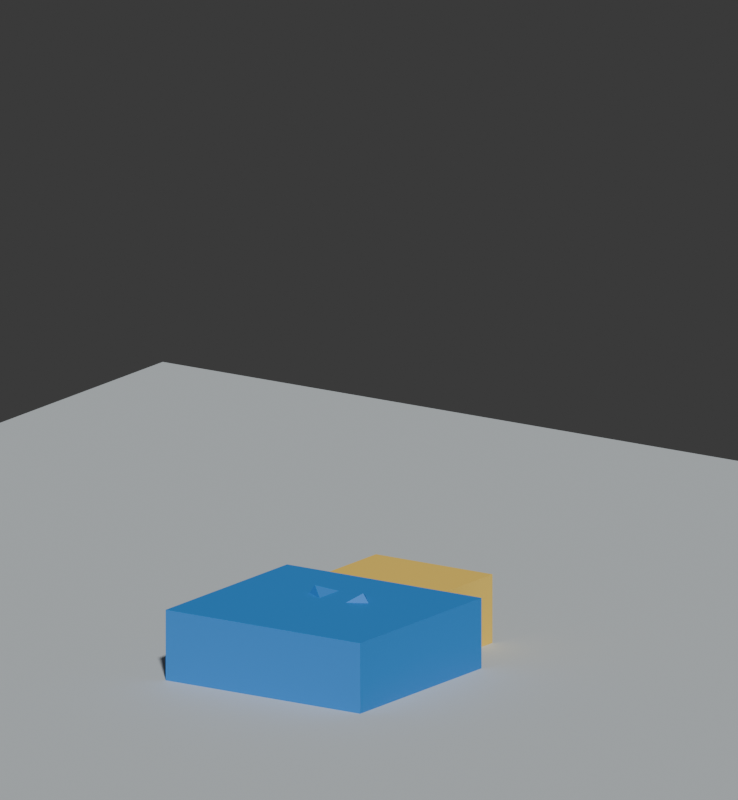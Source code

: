 # Source: BE_HeroSprint.blend  (saved by Blender 5.2.45; exported with 4.5.12 LTS)
import bpy
from mathutils import Matrix  # noqa: F401  (used for matrix-valued properties, if any)

bpy.ops.wm.read_factory_settings(use_empty=True)
scene = bpy.context.scene
scene.name = 'BE_HeroSprint'

# ---- materials (node trees are filled in below, after node groups)
mat_be_sprint_yellow = bpy.data.materials.new('BE_SPRINT_Yellow')
mat_be_sprint_yellow.diffuse_color = (1.0, 0.6654, 0.1144, 1.0)
mat_be_sprint_blue = bpy.data.materials.new('BE_SPRINT_Blue')
mat_be_sprint_blue.diffuse_color = (0.03434, 0.2462, 0.6939, 1.0)
mat_be_sprint_navy = bpy.data.materials.new('BE_SPRINT_Navy')
mat_be_sprint_navy.diffuse_color = (0.01938, 0.04092, 0.07819, 1.0)
mat_be_sprint_white = bpy.data.materials.new('BE_SPRINT_White')
mat_be_sprint_white.diffuse_color = (0.8796, 0.8879, 0.8469, 1.0)
mat_be_sprint_ground = bpy.data.materials.new('BE_SPRINT_Ground')
mat_be_sprint_ground.diffuse_color = (0.6038, 0.6514, 0.6724, 1.0)

# ---- material node trees
mat_be_sprint_yellow.use_nodes = True; mat_be_sprint_yellow.node_tree.nodes.clear()
_N = mat_be_sprint_yellow.node_tree.nodes; _L = mat_be_sprint_yellow.node_tree.links
n0 = _N.new('ShaderNodeBsdfPrincipled'); n0.name = 'Principled BSDF'; n0.location = (-200, 100)
n0.inputs[0].default_value = (1.0, 0.6654, 0.1144, 1.0)
n0.inputs[2].default_value = 0.7
n0.inputs[10].default_value = 0.005
n1 = _N.new('ShaderNodeOutputMaterial'); n1.name = 'Material Output'; n1.location = (200, 100)
_L.new(n0.outputs[0], n1.inputs[0])
n1.is_active_output = True
mat_be_sprint_blue.use_nodes = True; mat_be_sprint_blue.node_tree.nodes.clear()
_N = mat_be_sprint_blue.node_tree.nodes; _L = mat_be_sprint_blue.node_tree.links
n0 = _N.new('ShaderNodeBsdfPrincipled'); n0.name = 'Principled BSDF'; n0.location = (-200, 100)
n0.inputs[0].default_value = (0.03434, 0.2462, 0.6939, 1.0)
n0.inputs[2].default_value = 0.7
n0.inputs[10].default_value = 0.005
n1 = _N.new('ShaderNodeOutputMaterial'); n1.name = 'Material Output'; n1.location = (200, 100)
_L.new(n0.outputs[0], n1.inputs[0])
n1.is_active_output = True
mat_be_sprint_navy.use_nodes = True; mat_be_sprint_navy.node_tree.nodes.clear()
_N = mat_be_sprint_navy.node_tree.nodes; _L = mat_be_sprint_navy.node_tree.links
n0 = _N.new('ShaderNodeBsdfPrincipled'); n0.name = 'Principled BSDF'; n0.location = (-200, 100)
n0.inputs[0].default_value = (0.01938, 0.04092, 0.07819, 1.0)
n0.inputs[2].default_value = 0.7
n0.inputs[10].default_value = 0.005
n1 = _N.new('ShaderNodeOutputMaterial'); n1.name = 'Material Output'; n1.location = (200, 100)
_L.new(n0.outputs[0], n1.inputs[0])
n1.is_active_output = True
mat_be_sprint_white.use_nodes = True; mat_be_sprint_white.node_tree.nodes.clear()
_N = mat_be_sprint_white.node_tree.nodes; _L = mat_be_sprint_white.node_tree.links
n0 = _N.new('ShaderNodeBsdfPrincipled'); n0.name = 'Principled BSDF'; n0.location = (-200, 100)
n0.inputs[0].default_value = (0.8796, 0.8879, 0.8469, 1.0)
n0.inputs[2].default_value = 0.7
n0.inputs[10].default_value = 0.005
n1 = _N.new('ShaderNodeOutputMaterial'); n1.name = 'Material Output'; n1.location = (200, 100)
_L.new(n0.outputs[0], n1.inputs[0])
n1.is_active_output = True
mat_be_sprint_ground.use_nodes = True; mat_be_sprint_ground.node_tree.nodes.clear()
_N = mat_be_sprint_ground.node_tree.nodes; _L = mat_be_sprint_ground.node_tree.links
n0 = _N.new('ShaderNodeBsdfPrincipled'); n0.name = 'Principled BSDF'; n0.location = (-200, 100)
n0.inputs[0].default_value = (0.6038, 0.6514, 0.6724, 1.0)
n0.inputs[2].default_value = 0.7
n0.inputs[10].default_value = 0.005
n1 = _N.new('ShaderNodeOutputMaterial'); n1.name = 'Material Output'; n1.location = (200, 100)
_L.new(n0.outputs[0], n1.inputs[0])
n1.is_active_output = True

# ---- world
world_be_sprint_world = bpy.data.worlds.new('BE_SPRINT_World'); scene.world = world_be_sprint_world
world_be_sprint_world.use_nodes = True; world_be_sprint_world.node_tree.nodes.clear()
_N = world_be_sprint_world.node_tree.nodes; _L = world_be_sprint_world.node_tree.links
n0 = _N.new('ShaderNodeBackground'); n0.name = 'Background'; n0.location = (-200, 100)
n0.inputs[0].default_value = (0.05, 0.05, 0.05, 1.0)
n1 = _N.new('ShaderNodeOutputWorld'); n1.name = 'World Output'; n1.location = (200, 100)
_L.new(n0.outputs[0], n1.inputs[0])
n1.is_active_output = True
world_be_sprint_world.color = (0.055, 0.065, 0.08)

# ---- cameras
cam_be_sprint_camera = bpy.data.cameras.new('BE_SPRINT_Camera')
cam_be_sprint_camera.type = 'ORTHO'
cam_be_sprint_camera.ortho_scale = 6.8

# ---- meshes
me_be_sprint_leftlowerarm = bpy.data.meshes.new('BE_SPRINT_LeftLowerArm')
me_be_sprint_leftlowerarm.from_pydata([(-0.4069, -0.4311, -0.4547), (0.4069, -0.4311, -0.4547), (0.4069, 0.4311, -0.4547), (-0.4069, 0.4311, -0.4547), (-0.4069, -0.4311, 0.4547), (0.4069, -0.4311, 0.4547), (0.4069, 0.4311, 0.4547), (-0.4069, 0.4311, 0.4547)], [], [(0, 3, 2, 1), (4, 5, 6, 7), (0, 1, 5, 4), (1, 2, 6, 5), (2, 3, 7, 6), (3, 0, 4, 7)])
me_be_sprint_leftlowerarm.materials.append(mat_be_sprint_yellow)
me_be_sprint_leftlowerarm.update()
me_be_sprint_lowertorso = bpy.data.meshes.new('BE_SPRINT_LowerTorso')
me_be_sprint_lowertorso.from_pydata([(-0.826, -0.4992, -0.2501), (0.826, -0.4992, -0.2501), (0.826, 0.4992, -0.2501), (-0.826, 0.4992, -0.2501), (-0.826, -0.4992, 0.2501), (0.826, -0.4992, 0.2501), (0.826, 0.4992, 0.2501), (-0.826, 0.4992, 0.2501)], [], [(0, 3, 2, 1), (4, 5, 6, 7), (0, 1, 5, 4), (1, 2, 6, 5), (2, 3, 7, 6), (3, 0, 4, 7)])
me_be_sprint_lowertorso.materials.append(mat_be_sprint_blue)
me_be_sprint_lowertorso.update()
me_be_sprint_head = bpy.data.meshes.new('BE_SPRINT_Head')
me_be_sprint_head.from_pydata([(-0.5981, -0.599, -0.6015), (0.5981, -0.599, -0.6015), (0.5981, 0.599, -0.6015), (-0.5981, 0.599, -0.6015), (-0.5981, -0.599, 0.6015), (0.5981, -0.599, 0.6015), (0.5981, 0.599, 0.6015), (-0.5981, 0.599, 0.6015)], [], [(0, 3, 2, 1), (4, 5, 6, 7), (0, 1, 5, 4), (1, 2, 6, 5), (2, 3, 7, 6), (3, 0, 4, 7)])
me_be_sprint_head.materials.append(mat_be_sprint_yellow)
me_be_sprint_head.update()
me_be_sprint_uppertorso = bpy.data.meshes.new('BE_SPRINT_UpperTorso')
me_be_sprint_uppertorso.from_pydata([(-0.9987, -0.5553, -0.9188), (0.9987, -0.5553, -0.9188), (0.9987, 0.5553, -0.9188), (-0.9987, 0.5553, -0.9188), (-0.9987, -0.5553, 0.9188), (0.9987, -0.5553, 0.9188), (0.9987, 0.5553, 0.9188), (-0.9987, 0.5553, 0.9188)], [], [(0, 3, 2, 1), (4, 5, 6, 7), (0, 1, 5, 4), (1, 2, 6, 5), (2, 3, 7, 6), (3, 0, 4, 7)])
me_be_sprint_uppertorso.materials.append(mat_be_sprint_blue)
me_be_sprint_uppertorso.update()
me_be_sprint_righthand = bpy.data.meshes.new('BE_SPRINT_RightHand')
me_be_sprint_righthand.from_pydata([(-0.3814, -0.3738, -0.4694), (0.3814, -0.3738, -0.4694), (0.3814, 0.3738, -0.4694), (-0.3814, 0.3738, -0.4694), (-0.3814, -0.3738, 0.4694), (0.3814, -0.3738, 0.4694), (0.3814, 0.3738, 0.4694), (-0.3814, 0.3738, 0.4694)], [], [(0, 3, 2, 1), (4, 5, 6, 7), (0, 1, 5, 4), (1, 2, 6, 5), (2, 3, 7, 6), (3, 0, 4, 7)])
me_be_sprint_righthand.materials.append(mat_be_sprint_yellow)
me_be_sprint_righthand.update()
me_be_sprint_leftupperleg = bpy.data.meshes.new('BE_SPRINT_LeftUpperLeg')
me_be_sprint_leftupperleg.from_pydata([(-0.3337, -0.412, -0.6587), (0.3337, -0.412, -0.6587), (0.3337, 0.412, -0.6587), (-0.3337, 0.412, -0.6587), (-0.3337, -0.412, 0.6587), (0.3337, -0.412, 0.6587), (0.3337, 0.412, 0.6587), (-0.3337, 0.412, 0.6587)], [], [(0, 3, 2, 1), (4, 5, 6, 7), (0, 1, 5, 4), (1, 2, 6, 5), (2, 3, 7, 6), (3, 0, 4, 7)])
me_be_sprint_leftupperleg.materials.append(mat_be_sprint_navy)
me_be_sprint_leftupperleg.update()
me_be_sprint_leftfoot = bpy.data.meshes.new('BE_SPRINT_LeftFoot')
me_be_sprint_leftfoot.from_pydata([(-0.3956, -0.5973, -0.2243), (0.3956, -0.5973, -0.2243), (0.3956, 0.5973, -0.2243), (-0.3956, 0.5973, -0.2243), (-0.3956, -0.5973, 0.2243), (0.3956, -0.5973, 0.2243), (0.3956, 0.5973, 0.2243), (-0.3956, 0.5973, 0.2243)], [], [(0, 3, 2, 1), (4, 5, 6, 7), (0, 1, 5, 4), (1, 2, 6, 5), (2, 3, 7, 6), (3, 0, 4, 7)])
me_be_sprint_leftfoot.materials.append(mat_be_sprint_white)
me_be_sprint_leftfoot.update()
me_be_sprint_leftupperarm = bpy.data.meshes.new('BE_SPRINT_LeftUpperArm')
me_be_sprint_leftupperarm.from_pydata([(-0.3321, -0.4064, -0.5343), (0.3321, -0.4064, -0.5343), (0.3321, 0.4064, -0.5343), (-0.3321, 0.4064, -0.5343), (-0.3321, -0.4064, 0.5343), (0.3321, -0.4064, 0.5343), (0.3321, 0.4064, 0.5343), (-0.3321, 0.4064, 0.5343)], [], [(0, 3, 2, 1), (4, 5, 6, 7), (0, 1, 5, 4), (1, 2, 6, 5), (2, 3, 7, 6), (3, 0, 4, 7)])
me_be_sprint_leftupperarm.materials.append(mat_be_sprint_blue)
me_be_sprint_leftupperarm.update()
me_be_sprint_rightlowerarm = bpy.data.meshes.new('BE_SPRINT_RightLowerArm')
me_be_sprint_rightlowerarm.from_pydata([(-0.4069, -0.4311, -0.4547), (0.4069, -0.4311, -0.4547), (0.4069, 0.4311, -0.4547), (-0.4069, 0.4311, -0.4547), (-0.4069, -0.4311, 0.4547), (0.4069, -0.4311, 0.4547), (0.4069, 0.4311, 0.4547), (-0.4069, 0.4311, 0.4547)], [], [(0, 3, 2, 1), (4, 5, 6, 7), (0, 1, 5, 4), (1, 2, 6, 5), (2, 3, 7, 6), (3, 0, 4, 7)])
me_be_sprint_rightlowerarm.materials.append(mat_be_sprint_yellow)
me_be_sprint_rightlowerarm.update()
me_be_sprint_lefthand = bpy.data.meshes.new('BE_SPRINT_LeftHand')
me_be_sprint_lefthand.from_pydata([(-0.3814, -0.3738, -0.4694), (0.3814, -0.3738, -0.4694), (0.3814, 0.3738, -0.4694), (-0.3814, 0.3738, -0.4694), (-0.3814, -0.3738, 0.4694), (0.3814, -0.3738, 0.4694), (0.3814, 0.3738, 0.4694), (-0.3814, 0.3738, 0.4694)], [], [(0, 3, 2, 1), (4, 5, 6, 7), (0, 1, 5, 4), (1, 2, 6, 5), (2, 3, 7, 6), (3, 0, 4, 7)])
me_be_sprint_lefthand.materials.append(mat_be_sprint_yellow)
me_be_sprint_lefthand.update()
me_be_sprint_rightfoot = bpy.data.meshes.new('BE_SPRINT_RightFoot')
me_be_sprint_rightfoot.from_pydata([(-0.3956, -0.5973, -0.2243), (0.3956, -0.5973, -0.2243), (0.3956, 0.5973, -0.2243), (-0.3956, 0.5973, -0.2243), (-0.3956, -0.5973, 0.2243), (0.3956, -0.5973, 0.2243), (0.3956, 0.5973, 0.2243), (-0.3956, 0.5973, 0.2243)], [], [(0, 3, 2, 1), (4, 5, 6, 7), (0, 1, 5, 4), (1, 2, 6, 5), (2, 3, 7, 6), (3, 0, 4, 7)])
me_be_sprint_rightfoot.materials.append(mat_be_sprint_white)
me_be_sprint_rightfoot.update()
me_be_sprint_rightupperarm = bpy.data.meshes.new('BE_SPRINT_RightUpperArm')
me_be_sprint_rightupperarm.from_pydata([(-0.3321, -0.4064, -0.5343), (0.3321, -0.4064, -0.5343), (0.3321, 0.4064, -0.5343), (-0.3321, 0.4064, -0.5343), (-0.3321, -0.4064, 0.5343), (0.3321, -0.4064, 0.5343), (0.3321, 0.4064, 0.5343), (-0.3321, 0.4064, 0.5343)], [], [(0, 3, 2, 1), (4, 5, 6, 7), (0, 1, 5, 4), (1, 2, 6, 5), (2, 3, 7, 6), (3, 0, 4, 7)])
me_be_sprint_rightupperarm.materials.append(mat_be_sprint_blue)
me_be_sprint_rightupperarm.update()
me_be_sprint_rightlowerleg = bpy.data.meshes.new('BE_SPRINT_RightLowerLeg')
me_be_sprint_rightlowerleg.from_pydata([(-0.3553, -0.441, -0.4521), (0.3553, -0.441, -0.4521), (0.3553, 0.441, -0.4521), (-0.3553, 0.441, -0.4521), (-0.3553, -0.441, 0.4521), (0.3553, -0.441, 0.4521), (0.3553, 0.441, 0.4521), (-0.3553, 0.441, 0.4521)], [], [(0, 3, 2, 1), (4, 5, 6, 7), (0, 1, 5, 4), (1, 2, 6, 5), (2, 3, 7, 6), (3, 0, 4, 7)])
me_be_sprint_rightlowerleg.materials.append(mat_be_sprint_navy)
me_be_sprint_rightlowerleg.update()
me_be_sprint_rightupperleg = bpy.data.meshes.new('BE_SPRINT_RightUpperLeg')
me_be_sprint_rightupperleg.from_pydata([(-0.3337, -0.412, -0.6587), (0.3337, -0.412, -0.6587), (0.3337, 0.412, -0.6587), (-0.3337, 0.412, -0.6587), (-0.3337, -0.412, 0.6587), (0.3337, -0.412, 0.6587), (0.3337, 0.412, 0.6587), (-0.3337, 0.412, 0.6587)], [], [(0, 3, 2, 1), (4, 5, 6, 7), (0, 1, 5, 4), (1, 2, 6, 5), (2, 3, 7, 6), (3, 0, 4, 7)])
me_be_sprint_rightupperleg.materials.append(mat_be_sprint_navy)
me_be_sprint_rightupperleg.update()
me_be_sprint_leftlowerleg = bpy.data.meshes.new('BE_SPRINT_LeftLowerLeg')
me_be_sprint_leftlowerleg.from_pydata([(-0.3553, -0.441, -0.4521), (0.3553, -0.441, -0.4521), (0.3553, 0.441, -0.4521), (-0.3553, 0.441, -0.4521), (-0.3553, -0.441, 0.4521), (0.3553, -0.441, 0.4521), (0.3553, 0.441, 0.4521), (-0.3553, 0.441, 0.4521)], [], [(0, 3, 2, 1), (4, 5, 6, 7), (0, 1, 5, 4), (1, 2, 6, 5), (2, 3, 7, 6), (3, 0, 4, 7)])
me_be_sprint_leftlowerleg.materials.append(mat_be_sprint_navy)
me_be_sprint_leftlowerleg.update()
me_be_sprint_ground = bpy.data.meshes.new('BE_SPRINT_Ground')
me_be_sprint_ground.from_pydata([(-7.0, -7.0, -0.04), (7.0, -7.0, -0.04), (7.0, 7.0, -0.04), (-7.0, 7.0, -0.04), (-7.0, -7.0, 0.04), (7.0, -7.0, 0.04), (7.0, 7.0, 0.04), (-7.0, 7.0, 0.04)], [], [(0, 3, 2, 1), (4, 5, 6, 7), (0, 1, 5, 4), (1, 2, 6, 5), (2, 3, 7, 6), (3, 0, 4, 7)])
me_be_sprint_ground.materials.append(mat_be_sprint_ground)
me_be_sprint_ground.update()
arm_be_herosprint_r15 = bpy.data.armatures.new('BE_HeroSprint_R15')  # bones are not reproduced

# ---- objects
ob_be_herosprint_r15 = bpy.data.objects.new('BE_HeroSprint_R15', arm_be_herosprint_r15)
ob_be_sprint_leftlowerarm = bpy.data.objects.new('BE_SPRINT_LeftLowerArm', me_be_sprint_leftlowerarm)
ob_be_sprint_lowertorso = bpy.data.objects.new('BE_SPRINT_LowerTorso', me_be_sprint_lowertorso)
ob_be_sprint_head = bpy.data.objects.new('BE_SPRINT_Head', me_be_sprint_head)
ob_be_sprint_uppertorso = bpy.data.objects.new('BE_SPRINT_UpperTorso', me_be_sprint_uppertorso)
ob_be_sprint_righthand = bpy.data.objects.new('BE_SPRINT_RightHand', me_be_sprint_righthand)
ob_be_sprint_leftupperleg = bpy.data.objects.new('BE_SPRINT_LeftUpperLeg', me_be_sprint_leftupperleg)
ob_be_sprint_leftfoot = bpy.data.objects.new('BE_SPRINT_LeftFoot', me_be_sprint_leftfoot)
ob_be_sprint_leftupperarm = bpy.data.objects.new('BE_SPRINT_LeftUpperArm', me_be_sprint_leftupperarm)
ob_be_sprint_rightlowerarm = bpy.data.objects.new('BE_SPRINT_RightLowerArm', me_be_sprint_rightlowerarm)
ob_be_sprint_lefthand = bpy.data.objects.new('BE_SPRINT_LeftHand', me_be_sprint_lefthand)
ob_be_sprint_rightfoot = bpy.data.objects.new('BE_SPRINT_RightFoot', me_be_sprint_rightfoot)
ob_be_sprint_rightupperarm = bpy.data.objects.new('BE_SPRINT_RightUpperArm', me_be_sprint_rightupperarm)
ob_be_sprint_rightlowerleg = bpy.data.objects.new('BE_SPRINT_RightLowerLeg', me_be_sprint_rightlowerleg)
ob_be_sprint_rightupperleg = bpy.data.objects.new('BE_SPRINT_RightUpperLeg', me_be_sprint_rightupperleg)
ob_be_sprint_leftlowerleg = bpy.data.objects.new('BE_SPRINT_LeftLowerLeg', me_be_sprint_leftlowerleg)
ob_be_sprint_ground = bpy.data.objects.new('BE_SPRINT_Ground', me_be_sprint_ground)
ob_be_sprint_camera = bpy.data.objects.new('BE_SPRINT_Camera', cam_be_sprint_camera)

# ---- transforms, parenting, visibility, modifiers, constraints
ob_be_herosprint_r15.location = (0.0, 0.0, 0.0)
ob_be_herosprint_r15.show_in_front = True
ob_be_sprint_leftlowerarm.parent = ob_be_herosprint_r15
ob_be_sprint_leftlowerarm.location = (-0.06124, -0.3758, 0.0001986)
ob_be_sprint_leftlowerarm.rotation_euler = (1.571, 3.725e-08, 1.416e-07)
ob_be_sprint_leftlowerarm.scale = (1.0, 1.0, 1.0)
ob_be_sprint_lowertorso.parent = ob_be_herosprint_r15
ob_be_sprint_lowertorso.location = (-5.662e-07, -0.1215, 0.04796)
ob_be_sprint_lowertorso.rotation_euler = (-1.571, 0.0, 0.0)
ob_be_sprint_head.parent = ob_be_herosprint_r15
ob_be_sprint_head.location = (0.0, 0.186, 0.0)
ob_be_sprint_head.rotation_euler = (-1.571, 0.0, 0.0)
ob_be_sprint_uppertorso.parent = ob_be_herosprint_r15
ob_be_sprint_uppertorso.location = (-4.172e-07, -0.888, 0.05971)
ob_be_sprint_uppertorso.rotation_euler = (-1.571, 0.0, 0.0)
ob_be_sprint_righthand.parent = ob_be_herosprint_r15
ob_be_sprint_righthand.location = (0.01546, -0.1775, 0.006243)
ob_be_sprint_righthand.rotation_euler = (1.571, -1.863e-07, -8.196e-08)
ob_be_sprint_righthand.scale = (1.0, 1.0, 1.0)
ob_be_sprint_leftupperleg.parent = ob_be_herosprint_r15
ob_be_sprint_leftupperleg.location = (-0.06483, -0.3886, -0.02879)
ob_be_sprint_leftupperleg.rotation_euler = (1.571, 8.742e-08, 0.0)
ob_be_sprint_leftfoot.parent = ob_be_herosprint_r15
ob_be_sprint_leftfoot.location = (0.06482, -0.2497, -0.00169)
ob_be_sprint_leftfoot.rotation_euler = (0.0, -8.742e-08, 3.142)
ob_be_sprint_leftupperarm.parent = ob_be_herosprint_r15
ob_be_sprint_leftupperarm.location = (0.004335, -0.4025, 0.0322)
ob_be_sprint_leftupperarm.rotation_euler = (1.2, -0.4855, 0.6947)
ob_be_sprint_leftupperarm.scale = (1.0, 1.0, 1.0)
ob_be_sprint_rightlowerarm.parent = ob_be_herosprint_r15
ob_be_sprint_rightlowerarm.location = (0.06124, -0.3758, 0.0001988)
ob_be_sprint_rightlowerarm.rotation_euler = (1.571, -3.725e-08, -1.416e-07)
ob_be_sprint_rightlowerarm.scale = (1.0, 1.0, 1.0)
ob_be_sprint_lefthand.parent = ob_be_herosprint_r15
ob_be_sprint_lefthand.location = (-0.01546, -0.1775, 0.006243)
ob_be_sprint_lefthand.rotation_euler = (1.571, 1.863e-07, 8.196e-08)
ob_be_sprint_lefthand.scale = (1.0, 1.0, 1.0)
ob_be_sprint_rightfoot.parent = ob_be_herosprint_r15
ob_be_sprint_rightfoot.location = (-0.06482, -0.2497, -0.00169)
ob_be_sprint_rightfoot.rotation_euler = (0.0, -8.742e-08, 3.142)
ob_be_sprint_rightupperarm.parent = ob_be_herosprint_r15
ob_be_sprint_rightupperarm.location = (-0.004335, -0.4025, 0.0322)
ob_be_sprint_rightupperarm.rotation_euler = (1.2, 0.4855, -0.6947)
ob_be_sprint_rightupperarm.scale = (1.0, 1.0, 1.0)
ob_be_sprint_rightlowerleg.parent = ob_be_herosprint_r15
ob_be_sprint_rightlowerleg.location = (0.06482, -0.4904, -0.004522)
ob_be_sprint_rightlowerleg.rotation_euler = (1.571, -0.0, 0.0)
ob_be_sprint_rightupperleg.parent = ob_be_herosprint_r15
ob_be_sprint_rightupperleg.location = (0.06483, -0.3886, -0.02879)
ob_be_sprint_rightupperleg.rotation_euler = (1.571, 8.742e-08, 0.0)
ob_be_sprint_leftlowerleg.parent = ob_be_herosprint_r15
ob_be_sprint_leftlowerleg.location = (-0.06482, -0.4904, -0.004522)
ob_be_sprint_leftlowerleg.rotation_euler = (1.571, -0.0, 0.0)
ob_be_sprint_ground.location = (0.0, 0.0, -0.045)
ob_be_sprint_camera.location = (8.0, -12.0, 6.0)
ob_be_sprint_camera.rotation_euler = (1.314, 3.767e-08, 0.5958)

# ---- collection membership
scene.collection.objects.link(ob_be_herosprint_r15)
scene.collection.objects.link(ob_be_sprint_leftlowerarm)
scene.collection.objects.link(ob_be_sprint_lowertorso)
scene.collection.objects.link(ob_be_sprint_head)
scene.collection.objects.link(ob_be_sprint_uppertorso)
scene.collection.objects.link(ob_be_sprint_righthand)
scene.collection.objects.link(ob_be_sprint_leftupperleg)
scene.collection.objects.link(ob_be_sprint_leftfoot)
scene.collection.objects.link(ob_be_sprint_leftupperarm)
scene.collection.objects.link(ob_be_sprint_rightlowerarm)
scene.collection.objects.link(ob_be_sprint_lefthand)
scene.collection.objects.link(ob_be_sprint_rightfoot)
scene.collection.objects.link(ob_be_sprint_rightupperarm)
scene.collection.objects.link(ob_be_sprint_rightlowerleg)
scene.collection.objects.link(ob_be_sprint_rightupperleg)
scene.collection.objects.link(ob_be_sprint_leftlowerleg)
scene.collection.objects.link(ob_be_sprint_ground)
scene.collection.objects.link(ob_be_sprint_camera)

# ---- scene / render settings (as saved in the file)
scene.camera = ob_be_sprint_camera
scene.frame_start = 1; scene.frame_end = 17; scene.frame_set(1)
scene.render.engine = 'BLENDER_WORKBENCH'
scene.render.image_settings.exr_codec = 'NONE'
scene.render.resolution_x = 480
scene.render.resolution_y = 520
scene.render.fps = 30
scene.render.use_bake_clear = False
scene.render.bake_margin = 0
scene.render.bake_bias = 0.0
scene.render.bake_samples = 0
scene.render.simplify_subdivision_render = 0
scene.render.simplify_child_particles_render = 0.0
scene.render.compositor_device = 'GPU'
scene.eevee.use_volume_custom_range = False
scene.eevee.gtao_distance = 0.0
scene.eevee.use_fast_gi = False
scene.eevee.fast_gi_thickness_near = 0.1
scene.eevee.fast_gi_thickness_far = 0.0
scene.eevee.ray_tracing_options.screen_trace_thickness = 0.1
bpy.context.view_layer.update()

# ---- added for rendering (the .blend has no usable light): sun
light_auto_sun = bpy.data.lights.new('AutoSun', 'SUN')
light_auto_sun.energy = 3.0
light_auto_sun.angle = 0.0523599
ob_auto_sun = bpy.data.objects.new('AutoSun', light_auto_sun)
scene.collection.objects.link(ob_auto_sun)
ob_auto_sun.rotation_euler = (0.872665, 0.174533, 0.523599)
bpy.context.view_layer.update()
